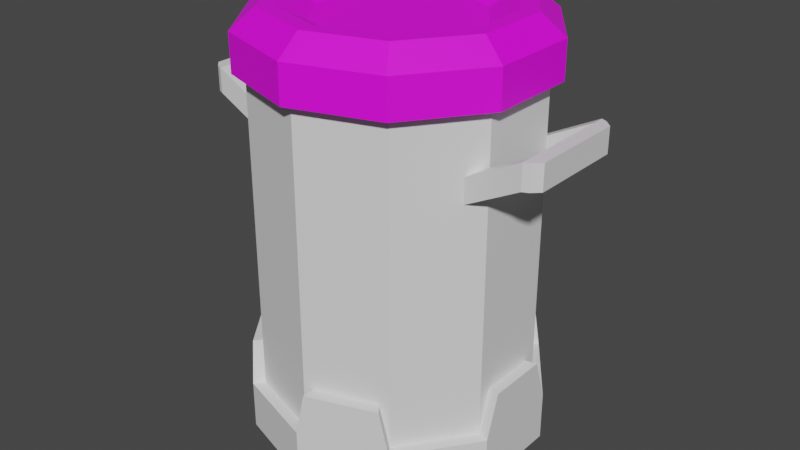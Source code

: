 # Source: 05_trashCan.blend  (saved by Blender 3.3.6; exported with 4.5.12 LTS)
import bpy
from mathutils import Matrix  # noqa: F401  (used for matrix-valued properties, if any)

bpy.ops.wm.read_factory_settings(use_empty=True)
scene = bpy.context.scene
scene.name = 'Scene'

# ---- collections
col_collection = bpy.data.collections.new('Collection'); scene.collection.children.link(col_collection)

# ---- images (referenced by path relative to the original .blend; pixels are not part of the script)
import os
ASSET_DIR = os.environ.get("B2B_ASSET_DIR", "")  # directory of the original .blend (textures are referenced by path, not embedded)
HERE = os.path.dirname(os.path.abspath(__file__))  # packed textures are extracted next to this script under _unpacked/

def load_image(name, relpath, width, height, colorspace="sRGB"):
    """Load a texture the original file referenced (path relative to the .blend, or extracted next to this script)."""
    p = next((c for c in (os.path.join(HERE, relpath), os.path.join(ASSET_DIR, relpath)) if relpath and os.path.exists(c)), "")
    if p:
        img = bpy.data.images.load(p, check_existing=True)
        img.name = name
    else:  # same state as the original file: an image datablock whose file is absent (Cycles renders it pink)
        img = bpy.data.images.new(name, width, height)
        img.source = "FILE"
        img.filepath = "//" + (relpath or name)
    img.colorspace_settings.name = colorspace
    return img
img_file109 = load_image('file109', 'PolygonScifi_Texture.psd', 1024, 1024, 'sRGB')

# ---- materials (node trees are filled in below, after node groups)
mat_lambert27 = bpy.data.materials.new('lambert27')
mat_lambert27.use_transparent_shadow = False
mat_lambert27.diffuse_color = (1.0, 1.0, 1.0, 1.0)
mat_lambert27.roughness = 0.5528
mat_part_a = bpy.data.materials.new('Part_A')
mat_part_a.use_transparent_shadow = False

# ---- material node trees
mat_lambert27.use_nodes = True; mat_lambert27.node_tree.nodes.clear()
_N = mat_lambert27.node_tree.nodes; _L = mat_lambert27.node_tree.links
n0 = _N.new('ShaderNodeBsdfPrincipled'); n0.name = 'Principled BSDF'; n0.location = (10, 300)
n0.distribution = 'GGX'
n0.subsurface_method = 'RANDOM_WALK_SKIN'
n0.inputs[2].default_value = 0.5528
n0.inputs[3].default_value = 1.45
n0.inputs[27].default_value = (0.0, 0.0, 0.0, 1.0)
n0.inputs[28].default_value = 1.0
n1 = _N.new('ShaderNodeOutputMaterial'); n1.name = 'Material Output'; n1.location = (300, 300)
n2 = _N.new('ShaderNodeNormalMap'); n2.name = '노멀 맵'; n2.location = (-300, -300)
n2.label = 'Normal/Map'
n3 = _N.new('ShaderNodeTexImage'); n3.name = '이미지 텍스처'; n3.location = (-300, 600)
n3.image = img_file109
_L.new(n0.outputs[0], n1.inputs[0])
_L.new(n2.outputs[0], n0.inputs[5])
_L.new(n3.outputs[0], n0.inputs[0])
n1.is_active_output = True
mat_part_a.use_nodes = True; mat_part_a.node_tree.nodes.clear()
_N = mat_part_a.node_tree.nodes; _L = mat_part_a.node_tree.links
n0 = _N.new('ShaderNodeBsdfPrincipled'); n0.name = 'Principled BSDF'; n0.location = (10, 300)
n0.distribution = 'GGX'
n0.subsurface_method = 'RANDOM_WALK_SKIN'
n0.inputs[3].default_value = 1.45
n0.inputs[27].default_value = (0.0, 0.0, 0.0, 1.0)
n0.inputs[28].default_value = 1.0
n1 = _N.new('ShaderNodeOutputMaterial'); n1.name = 'Material Output'; n1.location = (300, 300)
_L.new(n0.outputs[0], n1.inputs[0])
n1.is_active_output = True

# ---- world
world_world = bpy.data.worlds.new('World'); scene.world = world_world
world_world.use_nodes = True; world_world.node_tree.nodes.clear()
_N = world_world.node_tree.nodes; _L = world_world.node_tree.links
n0 = _N.new('ShaderNodeOutputWorld'); n0.name = 'World Output'; n0.location = (300, 300)
n1 = _N.new('ShaderNodeBackground'); n1.name = 'Background'; n1.location = (10, 300)
n1.inputs[0].default_value = (0.05088, 0.05088, 0.05088, 1.0)
_L.new(n1.outputs[0], n0.inputs[0])
n0.is_active_output = True
world_world.color = (0.05088, 0.05088, 0.05088)
world_world.use_sun_shadow = False
world_world.sun_shadow_jitter_overblur = 0.0

# ---- meshes
me_001 = bpy.data.meshes.new('메쉬.001')
me_001.from_pydata([(20.53, 90.26, 28.25), (33.21, 90.26, 10.79), (33.21, 90.26, -10.79), (20.53, 90.26, -28.25), (-0.0003815, 90.26, -34.92), (-20.53, 90.26, -28.25), (-33.21, 90.26, -10.79), (-33.21, 90.26, 10.79), (-20.53, 90.26, 28.25), (-0.0003815, 90.26, 34.92), (-0.0003815, 90.26, -0.0002861), (33.21, 99.08, 10.79), (20.53, 99.08, 28.25), (33.21, 99.08, -10.79), (20.53, 99.08, -28.25), (-0.0003815, 99.08, -34.92), (-20.53, 99.08, -28.25), (-33.21, 99.08, -10.79), (-33.21, 99.08, 10.79), (-20.53, 99.08, 28.25), (-0.0003815, 99.08, 34.92), (27.92, 103.7, 9.071), (17.25, 103.7, 23.75), (27.92, 103.7, -9.07), (17.25, 103.7, -23.75), (-0.0003815, 103.7, -29.35), (-17.25, 103.7, -23.75), (-27.92, 103.7, -9.07), (-27.92, 103.7, 9.071), (-17.25, 103.7, 23.75), (-0.0003815, 103.7, 29.35), (24.2, 103.7, 7.865), (14.96, 103.7, 20.59), (24.2, 103.7, -7.864), (14.96, 103.7, -20.59), (-0.0003815, 103.7, -25.45), (-14.96, 103.7, -20.59), (-24.21, 103.7, -7.864), (-24.21, 103.7, 7.865), (-14.96, 103.7, 20.59), (-0.0003815, 103.7, 25.45), (18.08, 100.3, 5.875), (-0.0003815, 100.3, -0.0001431), (11.17, 100.3, 15.38), (18.08, 100.3, -5.874), (11.17, 100.3, -15.38), (-0.0003815, 100.3, -19.01), (-11.17, 100.3, -15.38), (-18.08, 100.3, -5.874), (-18.08, 100.3, 5.875), (-11.17, 100.3, 15.38), (-0.0003815, 100.3, 19.01)], [], [(41, 42, 43), (44, 42, 41), (45, 42, 44), (46, 42, 45), (47, 42, 46), (48, 42, 47), (49, 42, 48), (50, 42, 49), (51, 42, 50), (43, 42, 51), (1, 0, 10), (2, 1, 10), (3, 2, 10), (4, 3, 10), (5, 4, 10), (6, 5, 10), (7, 6, 10), (8, 7, 10), (9, 8, 10), (0, 9, 10), (0, 1, 11, 12), (1, 2, 13, 11), (2, 3, 14, 13), (3, 4, 15, 14), (4, 5, 16, 15), (5, 6, 17, 16), (6, 7, 18, 17), (7, 8, 19, 18), (8, 9, 20, 19), (9, 0, 12, 20), (12, 11, 21, 22), (11, 13, 23, 21), (13, 14, 24, 23), (14, 15, 25, 24), (15, 16, 26, 25), (16, 17, 27, 26), (17, 18, 28, 27), (18, 19, 29, 28), (19, 20, 30, 29), (20, 12, 22, 30), (22, 21, 31, 32), (21, 23, 33, 31), (23, 24, 34, 33), (24, 25, 35, 34), (25, 26, 36, 35), (26, 27, 37, 36), (27, 28, 38, 37), (28, 29, 39, 38), (29, 30, 40, 39), (30, 22, 32, 40), (32, 31, 41, 43), (31, 33, 44, 41), (33, 34, 45, 44), (34, 35, 46, 45), (35, 36, 47, 46), (36, 37, 48, 47), (37, 38, 49, 48), (38, 39, 50, 49), (39, 40, 51, 50), (40, 32, 43, 51)])
me_001.polygons.foreach_set('use_smooth', [True] * 60)
_k = set([(0, 1), (0, 9), (0, 12), (1, 2), (1, 11), (2, 3), (2, 13), (3, 4), (3, 14), (4, 5), (4, 15), (5, 6), (5, 16), (6, 7), (6, 17), (7, 8), (7, 18), (8, 9), (8, 19), (9, 20), (11, 12), (11, 13), (11, 21), (12, 20), (12, 22), (13, 14), (13, 23), (14, 15), (14, 24), (15, 16), (15, 25), (16, 17), (16, 26), (17, 18), (17, 27), (18, 19), (18, 28), (19, 20), (19, 29), (20, 30), (21, 22), (21, 23), (22, 30), (23, 24), (24, 25), (25, 26), (26, 27), (27, 28), (28, 29), (29, 30), (31, 32), (31, 33), (31, 41), (32, 40), (32, 43), (33, 34), (33, 44), (34, 35), (34, 45), (35, 36), (35, 46), (36, 37), (36, 47), (37, 38), (37, 48), (38, 39), (38, 49), (39, 40), (39, 50), (40, 51), (41, 43), (41, 44), (43, 51), (44, 45), (45, 46), (46, 47), (47, 48), (48, 49), (49, 50), (50, 51)])
me_001.attributes.new('sharp_edge', 'BOOLEAN', 'EDGE').data.foreach_set('value', [ (min(e.vertices), max(e.vertices)) in _k for e in me_001.edges])
_uv = me_001.uv_layers.new(name='map1')
_uv.uv.foreach_set('vector', [0.2465, 0.2775, 0.2465, 0.2775, 0.2465, 0.2775, 0.2465, 0.2775, 0.2465, 0.2775, 0.2465, 0.2775, 0.2465, 0.2775, 0.2465, 0.2775, 0.2465, 0.2775, 0.2465, 0.2775, 0.2465, 0.2775, 0.2465, 0.2775, 0.2465, 0.2775, 0.2465, 0.2775, 0.2465, 0.2775, 0.2465, 0.2775, 0.2465, 0.2775, 0.2465, 0.2775, 0.2465, 0.2775, 0.2465, 0.2775, 0.2465, 0.2775, 0.2465, 0.2775, 0.2465, 0.2775, 0.2465, 0.2775, 0.2465, 0.2775, 0.2465, 0.2775, 0.2465, 0.2775, 0.2465, 0.2775, 0.2465, 0.2775, 0.2465, 0.2775, 0.2465, 0.2775, 0.2465, 0.2775, 0.2465, 0.2775, 0.2465, 0.2775, 0.2465, 0.2775, 0.2465, 0.2775, 0.2465, 0.2775, 0.2465, 0.2775, 0.2465, 0.2775, 0.2465, 0.2775, 0.2465, 0.2775, 0.2465, 0.2775, 0.2465, 0.2775, 0.2465, 0.2775, 0.2465, 0.2775, 0.2465, 0.2775, 0.2465, 0.2775, 0.2465, 0.2775, 0.2465, 0.2775, 0.2465, 0.2775, 0.2465, 0.2775, 0.2465, 0.2775, 0.2465, 0.2775, 0.2465, 0.2775, 0.2465, 0.2775, 0.2465, 0.2775, 0.2465, 0.2775, 0.2465, 0.2775, 0.2465, 0.2775, 0.2465, 0.2775, 0.2465, 0.2775, 0.2465, 0.2775, 0.2465, 0.2775, 0.2465, 0.2775, 0.2465, 0.2775, 0.2465, 0.2775, 0.2465, 0.2775, 0.2465, 0.2775, 0.2465, 0.2775, 0.2465, 0.2775, 0.2465, 0.2775, 0.2465, 0.2775, 0.2465, 0.2775, 0.2465, 0.2775, 0.2465, 0.2775, 0.2465, 0.2775, 0.2465, 0.2775, 0.2465, 0.2775, 0.2465, 0.2775, 0.2465, 0.2775, 0.2465, 0.2775, 0.2465, 0.2775, 0.2465, 0.2775, 0.2465, 0.2775, 0.2465, 0.2775, 0.2465, 0.2775, 0.2465, 0.2775, 0.2465, 0.2775, 0.2465, 0.2775, 0.2465, 0.2775, 0.2465, 0.2775, 0.2465, 0.2775, 0.2465, 0.2775, 0.2465, 0.2775, 0.2465, 0.2775, 0.2465, 0.2775, 0.2465, 0.2775, 0.2465, 0.2775, 0.2465, 0.2775, 0.2465, 0.2775, 0.2465, 0.2775, 0.2465, 0.2775, 0.2465, 0.2775, 0.2465, 0.2775, 0.2465, 0.2775, 0.2465, 0.2775, 0.2465, 0.2775, 0.2465, 0.2775, 0.2465, 0.2775, 0.2465, 0.2775, 0.2465, 0.2775, 0.2465, 0.2775, 0.2465, 0.2775, 0.2465, 0.2775, 0.2465, 0.2775, 0.2465, 0.2775, 0.2465, 0.2775, 0.2465, 0.2775, 0.2465, 0.2775, 0.2465, 0.2775, 0.2465, 0.2775, 0.2465, 0.2775, 0.2465, 0.2775, 0.2465, 0.2775, 0.2465, 0.2775, 0.2465, 0.2775, 0.2465, 0.2775, 0.2465, 0.2775, 0.2465, 0.2775, 0.2465, 0.2775, 0.2465, 0.2775, 0.2465, 0.2775, 0.2465, 0.2775, 0.2465, 0.2775, 0.2465, 0.2775, 0.2465, 0.2775, 0.2465, 0.2775, 0.2465, 0.2775, 0.2465, 0.2775, 0.2465, 0.2775, 0.2465, 0.2775, 0.2465, 0.2775, 0.2465, 0.2775, 0.2465, 0.2775, 0.2465, 0.2775, 0.2465, 0.2775, 0.2465, 0.2775, 0.2465, 0.2775, 0.2465, 0.2775, 0.2465, 0.2775, 0.2465, 0.2775, 0.2465, 0.2775, 0.2465, 0.2775, 0.2465, 0.2775, 0.2465, 0.2775, 0.2465, 0.2775, 0.2465, 0.2775, 0.2465, 0.2775, 0.2465, 0.2775, 0.2465, 0.2775, 0.2465, 0.2775, 0.2465, 0.2775, 0.2465, 0.2775, 0.2465, 0.2775, 0.2465, 0.2775, 0.2465, 0.2775, 0.2465, 0.2775, 0.2465, 0.2775, 0.2465, 0.2775, 0.2465, 0.2775, 0.2465, 0.2775, 0.2465, 0.2775, 0.2465, 0.2775, 0.2465, 0.2775, 0.2465, 0.2775, 0.2465, 0.2775, 0.2465, 0.2775, 0.2465, 0.2775, 0.2465, 0.2775, 0.2465, 0.2775, 0.2465, 0.2775, 0.2465, 0.2775, 0.2465, 0.2775, 0.2465, 0.2775, 0.2465, 0.2775, 0.2465, 0.2775, 0.2465, 0.2775, 0.2465, 0.2775, 0.2465, 0.2775, 0.2465, 0.2775, 0.2465, 0.2775, 0.2465, 0.2775, 0.2465, 0.2775, 0.2465, 0.2775, 0.2465, 0.2775, 0.2465, 0.2775, 0.2465, 0.2775, 0.2465, 0.2775, 0.2465, 0.2775, 0.2465, 0.2775, 0.2465, 0.2775, 0.2465, 0.2775, 0.2465, 0.2775, 0.2465, 0.2775, 0.2465, 0.2775, 0.2465, 0.2775, 0.2465, 0.2775, 0.2465, 0.2775, 0.2465, 0.2775, 0.2465, 0.2775, 0.2465, 0.2775, 0.2465, 0.2775, 0.2465, 0.2775, 0.2465, 0.2775, 0.2465, 0.2775, 0.2465, 0.2775, 0.2465, 0.2775, 0.2465, 0.2775, 0.2465, 0.2775, 0.2465, 0.2775])
me_001.materials.append(mat_lambert27)
me_001.update()
me_001.normals_split_custom_set([tuple(v) for v in zip(*[iter([0.0, 1.0, 5.746e-07, 0.0, 1.0, 1.149e-07, 0.0, 1.0, 5.746e-07, 0.0, 1.0, -5.746e-07, 0.0, 1.0, 1.149e-07, 0.0, 1.0, 5.746e-07, 0.0, 1.0, -5.746e-07, 0.0, 1.0, 1.149e-07, 0.0, 1.0, -5.746e-07, 0.0, 1.0, 0.0, 0.0, 1.0, 1.149e-07, 0.0, 1.0, -5.746e-07, 0.0, 1.0, 0.0, 0.0, 1.0, 1.149e-07, 0.0, 1.0, 0.0, 0.0, 1.0, 0.0, 0.0, 1.0, 1.149e-07, 0.0, 1.0, 0.0, 0.0, 1.0, 5.746e-07, 0.0, 1.0, 1.149e-07, 0.0, 1.0, 0.0, 0.0, 1.0, 5.746e-07, 0.0, 1.0, 1.149e-07, 0.0, 1.0, 5.746e-07, 0.0, 1.0, 0.0, 0.0, 1.0, 1.149e-07, 0.0, 1.0, 5.746e-07, 0.0, 1.0, 5.746e-07, 0.0, 1.0, 1.149e-07, 0.0, 1.0, 0.0, 0.0, -1.0, -1.703e-07, 0.0, -1.0, -1.703e-07, 0.0, -1.0, 6.811e-08, 0.0, -1.0, 3.405e-07, 0.0, -1.0, -1.703e-07, 0.0, -1.0, 6.811e-08, 0.0, -1.0, 3.405e-07, 0.0, -1.0, 3.405e-07, 0.0, -1.0, 6.811e-08, 0.0, -1.0, 0.0, 0.0, -1.0, 3.405e-07, 0.0, -1.0, 6.811e-08, 0.0, -1.0, 1.703e-07, 0.0, -1.0, 0.0, 0.0, -1.0, 6.811e-08, 0.0, -1.0, 1.703e-07, 0.0, -1.0, 1.703e-07, 0.0, -1.0, 6.811e-08, 0.0, -1.0, 0.0, 0.0, -1.0, 1.703e-07, 0.0, -1.0, 6.811e-08, 0.0, -1.0, 0.0, 0.0, -1.0, 0.0, 0.0, -1.0, 6.811e-08, 0.0, -1.0, 0.0, 0.0, -1.0, 0.0, 0.0, -1.0, 6.811e-08, 0.0, -1.0, -1.703e-07, 0.0, -1.0, 0.0, 0.0, -1.0, 6.811e-08, 0.809, 0.0, 0.5878, 0.809, 0.0, 0.5878, 0.809, 0.0, 0.5878, 0.809, 0.0, 0.5878, 1.0, 0.0, 0.0, 1.0, 0.0, 0.0, 1.0, 0.0, 0.0, 1.0, 0.0, 0.0, 0.809, 0.0, -0.5878, 0.809, 0.0, -0.5878, 0.809, 0.0, -0.5878, 0.809, 0.0, -0.5878, 0.309, 0.0, -0.9511, 0.309, 0.0, -0.9511, 0.309, 0.0, -0.9511, 0.309, 0.0, -0.9511, -0.309, 0.0, -0.9511, -0.309, 0.0, -0.9511, -0.309, 0.0, -0.9511, -0.309, 0.0, -0.9511, -0.809, 0.0, -0.5878, -0.809, 0.0, -0.5878, -0.809, 0.0, -0.5878, -0.809, 0.0, -0.5878, -1.0, 0.0, 0.0, -1.0, 0.0, 0.0, -1.0, 0.0, 0.0, -1.0, 0.0, 0.0, -0.809, 0.0, 0.5878, -0.809, 0.0, 0.5878, -0.809, 0.0, 0.5878, -0.809, 0.0, 0.5878, -0.309, 0.0, 0.9511, -0.309, 0.0, 0.9511, -0.309, 0.0, 0.9511, -0.309, 0.0, 0.9511, 0.309, 0.0, 0.9511, 0.309, 0.0, 0.9511, 0.309, 0.0, 0.9511, 0.309, 0.0, 0.9511, 0.5305, 0.7549, 0.3855, 0.5305, 0.7549, 0.3855, 0.5305, 0.7549, 0.3855, 0.5305, 0.7549, 0.3855, 0.6558, 0.7549, 0.0, 0.6558, 0.7549, 0.0, 0.6558, 0.7549, 0.0, 0.6558, 0.7549, 0.0, 0.5305, 0.755, -0.3854, 0.5305, 0.755, -0.3854, 0.5305, 0.755, -0.3854, 0.5305, 0.755, -0.3854, 0.2026, 0.7549, -0.6237, 0.2026, 0.7549, -0.6237, 0.2026, 0.7549, -0.6237, 0.2026, 0.7549, -0.6237, -0.2027, 0.7549, -0.6237, -0.2027, 0.7549, -0.6237, -0.2027, 0.7549, -0.6237, -0.2027, 0.7549, -0.6237, -0.5305, 0.755, -0.3854, -0.5305, 0.755, -0.3854, -0.5305, 0.755, -0.3854, -0.5305, 0.755, -0.3854, -0.6558, 0.7549, 0.0, -0.6558, 0.7549, 0.0, -0.6558, 0.7549, 0.0, -0.6558, 0.7549, 0.0, -0.5305, 0.7549, 0.3855, -0.5305, 0.7549, 0.3855, -0.5305, 0.7549, 0.3855, -0.5305, 0.7549, 0.3855, -0.2027, 0.7549, 0.6237, -0.2027, 0.7549, 0.6237, -0.2027, 0.7549, 0.6237, -0.2027, 0.7549, 0.6237, 0.2027, 0.7549, 0.6237, 0.2027, 0.7549, 0.6237, 0.2027, 0.7549, 0.6237, 0.2027, 0.7549, 0.6237, 0.0, 1.0, 4.856e-07, 0.0, 1.0, 4.856e-07, 0.0, 1.0, 4.856e-07, 0.0, 1.0, 4.856e-07, 0.0, 1.0, 4.856e-07, 0.0, 1.0, 0.0, 0.0, 1.0, 0.0, 0.0, 1.0, 4.856e-07, 0.0, 1.0, 0.0, 0.0, 1.0, 0.0, 0.0, 1.0, 0.0, 0.0, 1.0, 0.0, 0.0, 1.0, 0.0, 0.0, 1.0, 0.0, 0.0, 1.0, 0.0, 0.0, 1.0, 0.0, 0.0, 1.0, 0.0, 0.0, 1.0, -4.856e-07, 0.0, 1.0, -4.856e-07, 0.0, 1.0, 0.0, 0.0, 1.0, -4.856e-07, 0.0, 1.0, -4.856e-07, 0.0, 1.0, -4.856e-07, 0.0, 1.0, -4.856e-07, 0.0, 1.0, -4.856e-07, 0.0, 1.0, 0.0, 0.0, 1.0, 0.0, 0.0, 1.0, -4.856e-07, 0.0, 1.0, 0.0, 0.0, 1.0, 0.0, 0.0, 1.0, 0.0, 0.0, 1.0, 0.0, 0.0, 1.0, 0.0, 0.0, 1.0, 0.0, 0.0, 1.0, 0.0, 0.0, 1.0, 0.0, 0.0, 1.0, 0.0, 0.0, 1.0, 4.856e-07, 0.0, 1.0, 4.856e-07, 0.0, 1.0, 0.0, -0.3892, 0.8767, -0.2828, -0.3892, 0.8767, -0.2828, -0.3892, 0.8767, -0.2828, -0.3892, 0.8767, -0.2828, -0.4811, 0.8767, 0.0, -0.4811, 0.8767, 0.0, -0.4811, 0.8767, 0.0, -0.4811, 0.8767, 0.0, -0.3892, 0.8767, 0.2828, -0.3892, 0.8767, 0.2828, -0.3892, 0.8767, 0.2828, -0.3892, 0.8767, 0.2828, -0.1487, 0.8767, 0.4575, -0.1487, 0.8767, 0.4575, -0.1487, 0.8767, 0.4575, -0.1487, 0.8767, 0.4575, 0.1487, 0.8767, 0.4575, 0.1487, 0.8767, 0.4575, 0.1487, 0.8767, 0.4575, 0.1487, 0.8767, 0.4575, 0.3892, 0.8767, 0.2828, 0.3892, 0.8767, 0.2828, 0.3892, 0.8767, 0.2828, 0.3892, 0.8767, 0.2828, 0.4811, 0.8767, 6.971e-06, 0.4811, 0.8767, 6.971e-06, 0.4811, 0.8767, 6.971e-06, 0.4811, 0.8767, 6.971e-06, 0.3892, 0.8767, -0.2828, 0.3892, 0.8767, -0.2828, 0.3892, 0.8767, -0.2828, 0.3892, 0.8767, -0.2828, 0.1487, 0.8767, -0.4575, 0.1487, 0.8767, -0.4575, 0.1487, 0.8767, -0.4575, 0.1487, 0.8767, -0.4575, -0.1487, 0.8767, -0.4575, -0.1487, 0.8767, -0.4575, -0.1487, 0.8767, -0.4575, -0.1487, 0.8767, -0.4575])] * 3)])
me_x = bpy.data.meshes.new('메쉬')
me_x.from_pydata([(18.88, 15.03, 25.98), (30.55, 15.03, 9.925), (30.55, 15.03, -9.925), (18.88, 15.03, -25.99), (0.0, 15.03, -32.12), (-18.88, 15.03, -25.99), (-30.55, 15.03, -9.925), (-30.55, 15.03, 9.925), (-18.88, 15.03, 25.98), (0.0, 15.03, 32.12), (18.88, 90.26, 25.98), (30.55, 90.26, 9.925), (30.55, 90.26, -9.925), (18.88, 90.26, -25.99), (0.0, 90.26, -32.12), (-18.88, 90.26, -25.99), (-30.55, 90.26, -9.925), (-30.55, 90.26, 9.925), (-18.88, 90.26, 25.98), (0.0, 90.26, 32.12), (16.35, 90.26, 22.5), (26.45, 90.26, 8.595), (26.45, 90.26, -8.595), (16.35, 90.26, -22.5), (0.0, 90.26, -27.82), (-16.35, 90.26, -22.5), (-26.45, 90.26, -8.595), (-26.45, 90.26, 8.595), (-16.35, 90.26, 22.5), (0.0, 90.26, 27.81), (14.39, 25.49, 19.81), (23.29, 25.49, 7.566), (0.0, 25.49, 0.0), (23.29, 25.49, -7.568), (14.39, 25.49, -19.81), (0.0, 25.49, -24.49), (-14.39, 25.49, -19.81), (-23.29, 25.49, -7.568), (-23.29, 25.49, 7.566), (-14.39, 25.49, 19.81), (0.0, 25.49, 24.49), (21.77, 21.39, 22.01), (27.66, 21.39, 13.9), (27.66, 83.91, 13.9), (21.77, 83.91, 22.01), (30.55, 30.84, 5.012), (30.55, 30.84, -5.012), (30.55, 83.91, -5.012), (30.55, 83.91, 5.012), (27.66, 21.39, -13.9), (21.77, 21.39, -22.01), (21.77, 83.91, -22.01), (27.66, 83.91, -13.9), (14.21, 30.84, -27.5), (4.673, 30.84, -30.6), (4.673, 83.91, -30.6), (14.21, 83.91, -27.5), (-4.673, 21.39, -30.6), (-14.21, 21.39, -27.5), (-14.21, 83.91, -27.5), (-4.673, 83.91, -30.6), (-21.77, 30.84, -22.01), (-27.66, 30.84, -13.9), (-27.66, 83.91, -13.9), (-21.77, 83.91, -22.01), (-30.55, 21.39, -5.012), (-30.55, 21.39, 5.012), (-30.55, 83.91, 5.012), (-30.55, 83.91, -5.012), (-27.66, 30.84, 13.9), (-21.77, 30.84, 22.01), (-21.77, 83.91, 22.01), (-27.66, 83.91, 13.9), (-14.21, 21.39, 27.5), (-4.673, 21.39, 30.6), (-4.673, 83.91, 30.6), (-14.21, 83.91, 27.5), (4.673, 30.84, 30.6), (14.21, 30.84, 27.5), (14.21, 83.91, 27.5), (4.673, 83.91, 30.6), (20.58, 3.405, 28.33), (33.31, 3.405, 10.82), (33.31, 3.405, -10.82), (20.58, 3.405, -28.33), (0.0, 3.405, -35.02), (-20.58, 3.405, -28.33), (-33.31, 3.405, -10.82), (-33.31, 3.405, 10.82), (-20.58, 3.405, 28.33), (0.0, 3.405, 35.02), (20.58, 15.03, 28.33), (33.31, 15.03, 10.82), (33.31, 15.03, -10.82), (20.58, 15.03, -28.33), (0.0, 15.03, -35.02), (-20.58, 15.03, -28.33), (-33.31, 15.03, -10.82), (-33.31, 15.03, 10.82), (-20.58, 15.03, 28.33), (0.0, 15.03, 35.02), (18.45, 15.03, 25.39), (29.85, 15.03, 9.696), (29.85, 15.03, -9.699), (18.45, 15.03, -25.39), (0.0, 15.03, -31.38), (-18.45, 15.03, -25.39), (-29.85, 15.03, -9.699), (-29.85, 15.03, 9.696), (-18.45, 15.03, 25.39), (0.0, 15.03, 31.38), (33.31, 25.33, 7.413), (33.31, 25.33, -7.415), (29.85, 25.33, -6.645), (29.85, 25.33, 6.643), (18.53, 25.33, -28.66), (1.22, 25.33, -34.31), (1.22, 25.33, -30.67), (16.4, 25.33, -25.72), (-21.86, 25.33, -26.71), (-32.09, 25.33, -12.71), (-28.63, 25.33, -11.59), (-19.72, 25.33, -23.77), (-32.04, 25.33, 12.64), (-21.82, 25.33, 26.36), (-19.68, 25.33, 23.42), (-28.58, 25.33, 11.51), (1.982, 25.33, 34.41), (18.17, 25.33, 28.77), (16.03, 25.33, 25.83), (1.982, 25.33, 30.77), (18.59, 0.0, 25.59), (30.08, 0.0, 9.773), (0.0, 0.0, -0.0003815), (30.08, 0.0, -9.775), (18.59, 0.0, -25.59), (0.0, 0.0, -31.63), (-18.59, 0.0, -25.59), (-30.08, 0.0, -9.775), (-30.08, 0.0, 9.773), (-18.59, 0.0, 25.59), (0.0, 0.0, 31.63), (-43.74, 77.4, -11.6), (-43.74, 77.4, 11.46), (-43.74, 83.35, -11.6), (-43.74, 83.35, 11.46), (-40.5, 83.35, -10.99), (-40.5, 83.35, 10.84), (-40.5, 77.4, -10.99), (-40.5, 77.4, 10.84), (-40.5, 77.4, 13.82), (-41.89, 77.4, 13.22), (-40.5, 83.35, 13.82), (-41.89, 83.35, 13.22), (-40.5, 77.4, -13.97), (-41.89, 77.4, -13.36), (-41.89, 83.35, -13.36), (-40.5, 83.35, -13.97), (-26.31, 75.99, 10.84), (-26.31, 70.05, 10.84), (-26.31, 75.99, 13.82), (-26.31, 70.05, 13.82), (-26.31, 75.99, -10.99), (-26.31, 70.05, -10.99), (-26.31, 70.05, -13.97), (-26.31, 75.99, -13.97), (43.74, 77.4, 11.6), (43.74, 77.4, -11.46), (43.74, 83.35, 11.6), (43.74, 83.35, -11.46), (40.5, 83.35, 10.99), (40.5, 83.35, -10.84), (40.5, 77.4, 10.99), (40.5, 77.4, -10.84), (40.5, 77.4, -13.82), (41.89, 77.4, -13.22), (40.5, 83.35, -13.82), (41.89, 83.35, -13.22), (40.5, 77.4, 13.97), (41.89, 77.4, 13.36), (41.89, 83.35, 13.36), (40.5, 83.35, 13.97), (26.31, 75.99, -10.84), (26.31, 70.05, -10.84), (26.31, 75.99, -13.82), (26.31, 70.05, -13.82), (26.31, 75.99, 10.99), (26.31, 70.05, 10.99), (26.31, 70.05, 13.97), (26.31, 75.99, 13.97)], [], [(41, 42, 43, 44), (45, 46, 47, 48), (49, 50, 51, 52), (53, 54, 55, 56), (57, 58, 59, 60), (61, 62, 63, 64), (65, 66, 67, 68), (69, 70, 71, 72), (73, 74, 75, 76), (77, 78, 79, 80), (30, 31, 32), (31, 33, 32), (33, 34, 32), (34, 35, 32), (35, 36, 32), (36, 37, 32), (37, 38, 32), (38, 39, 32), (39, 40, 32), (40, 30, 32), (10, 11, 21, 20), (11, 12, 22, 21), (12, 13, 23, 22), (13, 14, 24, 23), (14, 15, 25, 24), (15, 16, 26, 25), (16, 17, 27, 26), (17, 18, 28, 27), (18, 19, 29, 28), (19, 10, 20, 29), (20, 21, 31, 30), (21, 22, 33, 31), (22, 23, 34, 33), (23, 24, 35, 34), (24, 25, 36, 35), (25, 26, 37, 36), (26, 27, 38, 37), (27, 28, 39, 38), (28, 29, 40, 39), (29, 20, 30, 40), (0, 1, 42, 41), (1, 11, 43, 42), (11, 10, 44, 43), (10, 0, 41, 44), (1, 2, 46, 45), (2, 12, 47, 46), (12, 11, 48, 47), (11, 1, 45, 48), (2, 3, 50, 49), (3, 13, 51, 50), (13, 12, 52, 51), (12, 2, 49, 52), (3, 4, 54, 53), (4, 14, 55, 54), (14, 13, 56, 55), (13, 3, 53, 56), (4, 5, 58, 57), (5, 15, 59, 58), (15, 14, 60, 59), (14, 4, 57, 60), (5, 6, 62, 61), (6, 16, 63, 62), (16, 15, 64, 63), (15, 5, 61, 64), (6, 7, 66, 65), (7, 17, 67, 66), (17, 16, 68, 67), (16, 6, 65, 68), (7, 8, 70, 69), (8, 18, 71, 70), (18, 17, 72, 71), (17, 7, 69, 72), (8, 9, 74, 73), (9, 19, 75, 74), (19, 18, 76, 75), (18, 8, 73, 76), (9, 0, 78, 77), (0, 10, 79, 78), (10, 19, 80, 79), (19, 9, 77, 80), (81, 82, 92, 91), (82, 83, 93, 92), (83, 84, 94, 93), (84, 85, 95, 94), (85, 86, 96, 95), (86, 87, 97, 96), (87, 88, 98, 97), (88, 89, 99, 98), (89, 90, 100, 99), (90, 81, 91, 100), (132, 131, 133), (134, 132, 133), (135, 134, 133), (136, 135, 133), (137, 136, 133), (138, 137, 133), (139, 138, 133), (140, 139, 133), (141, 140, 133), (131, 141, 133), (91, 92, 102, 101), (111, 112, 113, 114), (93, 94, 104, 103), (115, 116, 117, 118), (95, 96, 106, 105), (119, 120, 121, 122), (97, 98, 108, 107), (123, 124, 125, 126), (99, 100, 110, 109), (127, 128, 129, 130), (92, 93, 112, 111), (93, 103, 113, 112), (102, 92, 111, 114), (94, 95, 116, 115), (95, 105, 117, 116), (104, 94, 115, 118), (96, 97, 120, 119), (97, 107, 121, 120), (106, 96, 119, 122), (98, 99, 124, 123), (99, 109, 125, 124), (108, 98, 123, 126), (100, 91, 128, 127), (91, 101, 129, 128), (110, 100, 127, 130), (82, 81, 131, 132), (83, 82, 132, 134), (84, 83, 134, 135), (85, 84, 135, 136), (86, 85, 136, 137), (87, 86, 137, 138), (88, 87, 138, 139), (89, 88, 139, 140), (90, 89, 140, 141), (81, 90, 141, 131), (142, 143, 145, 144), (144, 145, 147, 146), (146, 147, 149, 148), (148, 149, 143, 142), (151, 150, 152, 153), (154, 155, 156, 157), (143, 149, 150, 151), (147, 145, 153, 152), (145, 143, 151, 153), (148, 142, 155, 154), (142, 144, 156, 155), (144, 146, 157, 156), (149, 147, 158, 159), (147, 152, 160, 158), (152, 150, 161, 160), (150, 149, 159, 161), (146, 148, 163, 162), (148, 154, 164, 163), (154, 157, 165, 164), (157, 146, 162, 165), (166, 167, 169, 168), (168, 169, 171, 170), (170, 171, 173, 172), (172, 173, 167, 166), (175, 174, 176, 177), (178, 179, 180, 181), (167, 173, 174, 175), (171, 169, 177, 176), (169, 167, 175, 177), (172, 166, 179, 178), (166, 168, 180, 179), (168, 170, 181, 180), (173, 171, 182, 183), (171, 176, 184, 182), (176, 174, 185, 184), (174, 173, 183, 185), (170, 172, 187, 186), (172, 178, 188, 187), (178, 181, 189, 188), (181, 170, 186, 189)])
me_x.polygons.foreach_set('use_smooth', [True] * 175)
_k = set([(0, 10), (0, 78), (1, 11), (1, 42), (2, 12), (2, 46), (3, 13), (3, 50), (4, 14), (4, 54), (5, 15), (5, 58), (6, 16), (6, 62), (7, 17), (7, 66), (8, 18), (8, 70), (9, 19), (9, 74), (10, 11), (10, 19), (11, 12), (12, 13), (13, 14), (14, 15), (15, 16), (16, 17), (17, 18), (18, 19), (20, 21), (20, 29), (20, 30), (21, 22), (21, 31), (22, 23), (22, 33), (23, 24), (23, 34), (24, 25), (24, 35), (25, 26), (25, 36), (26, 27), (26, 37), (27, 28), (27, 38), (28, 29), (28, 39), (29, 40), (30, 31), (30, 40), (31, 33), (33, 34), (34, 35), (35, 36), (36, 37), (37, 38), (38, 39), (39, 40), (81, 82), (81, 90), (81, 91), (81, 131), (82, 83), (82, 92), (82, 132), (83, 84), (83, 93), (83, 134), (84, 85), (84, 94), (84, 135), (85, 86), (85, 95), (85, 136), (86, 87), (86, 96), (86, 137), (87, 88), (87, 97), (87, 138), (88, 89), (88, 98), (88, 139), (89, 90), (89, 99), (89, 140), (90, 100), (90, 141), (91, 92), (91, 101), (91, 128), (92, 102), (92, 111), (93, 94), (93, 103), (93, 112), (94, 104), (94, 115), (95, 96), (95, 105), (95, 116), (96, 106), (96, 119), (97, 98), (97, 107), (97, 120), (98, 108), (98, 123), (99, 100), (99, 109), (99, 124), (100, 110), (100, 127), (111, 112), (111, 114), (112, 113), (115, 116), (115, 118), (116, 117), (119, 120), (119, 122), (120, 121), (123, 124), (123, 126), (124, 125), (127, 128), (127, 130), (128, 129), (131, 132), (131, 141), (132, 134), (134, 135), (135, 136), (136, 137), (137, 138), (138, 139), (139, 140), (140, 141), (142, 143), (142, 144), (142, 155), (143, 145), (143, 151), (144, 145), (144, 156), (145, 153), (146, 147), (146, 148), (146, 157), (146, 162), (147, 149), (147, 152), (147, 158), (148, 149), (148, 154), (148, 163), (149, 150), (149, 159), (150, 151), (150, 152), (150, 161), (151, 153), (152, 153), (152, 160), (154, 155), (154, 157), (154, 164), (155, 156), (156, 157), (157, 165), (166, 167), (166, 168), (166, 179), (167, 169), (167, 175), (168, 169), (168, 180), (169, 177), (170, 171), (170, 172), (170, 181), (170, 186), (171, 173), (171, 176), (171, 182), (172, 173), (172, 178), (172, 187), (173, 174), (173, 183), (174, 175), (174, 176), (174, 185), (175, 177), (176, 177), (176, 184), (178, 179), (178, 181), (178, 188), (179, 180), (180, 181), (181, 189)])
me_x.attributes.new('sharp_edge', 'BOOLEAN', 'EDGE').data.foreach_set('value', [ (min(e.vertices), max(e.vertices)) in _k for e in me_x.edges])
_uv = me_x.uv_layers.new(name='map1')
_uv.uv.foreach_set('vector', [0.04977, 0.204, 0.04977, 0.204, 0.04977, 0.204, 0.04977, 0.204, 0.04977, 0.204, 0.04977, 0.204, 0.04977, 0.204, 0.04977, 0.204, 0.04977, 0.204, 0.04977, 0.204, 0.04977, 0.204, 0.04977, 0.204, 0.04977, 0.204, 0.04977, 0.204, 0.04977, 0.204, 0.04977, 0.204, 0.04977, 0.204, 0.04977, 0.204, 0.04977, 0.204, 0.04977, 0.204, 0.04977, 0.204, 0.04977, 0.204, 0.04977, 0.204, 0.04977, 0.204, 0.04977, 0.204, 0.04977, 0.204, 0.04977, 0.204, 0.04977, 0.204, 0.04977, 0.204, 0.04977, 0.204, 0.04977, 0.204, 0.04977, 0.204, 0.04977, 0.204, 0.04977, 0.204, 0.04977, 0.204, 0.04977, 0.204, 0.04977, 0.204, 0.04977, 0.204, 0.04977, 0.204, 0.04977, 0.204, 0.2349, 0.2263, 0.2349, 0.2263, 0.2349, 0.2263, 0.2349, 0.2263, 0.2349, 0.2263, 0.2349, 0.2263, 0.2349, 0.2263, 0.2349, 0.2263, 0.2349, 0.2263, 0.2349, 0.2263, 0.2349, 0.2263, 0.2349, 0.2263, 0.2349, 0.2263, 0.2349, 0.2263, 0.2349, 0.2263, 0.2349, 0.2263, 0.2349, 0.2263, 0.2349, 0.2263, 0.2349, 0.2263, 0.2349, 0.2263, 0.2349, 0.2263, 0.2349, 0.2263, 0.2349, 0.2263, 0.2349, 0.2263, 0.2349, 0.2263, 0.2349, 0.2263, 0.2349, 0.2263, 0.2349, 0.2263, 0.2349, 0.2263, 0.2349, 0.2263, 0.04978, 0.2119, 0.04978, 0.2119, 0.04978, 0.2119, 0.04978, 0.2119, 0.04978, 0.2119, 0.04978, 0.2119, 0.04978, 0.2119, 0.04978, 0.2119, 0.04978, 0.2119, 0.04978, 0.2119, 0.04978, 0.2119, 0.04978, 0.2119, 0.04978, 0.2119, 0.04978, 0.2119, 0.04978, 0.2119, 0.04978, 0.2119, 0.04978, 0.2119, 0.04978, 0.2119, 0.04978, 0.2119, 0.04978, 0.2119, 0.04978, 0.2119, 0.04978, 0.2119, 0.04978, 0.2119, 0.04978, 0.2119, 0.04978, 0.2119, 0.04978, 0.2119, 0.04978, 0.2119, 0.04978, 0.2119, 0.04978, 0.2119, 0.04978, 0.2119, 0.04978, 0.2119, 0.04978, 0.2119, 0.04978, 0.2119, 0.04978, 0.2119, 0.04978, 0.2119, 0.04978, 0.2119, 0.04978, 0.2119, 0.04978, 0.2119, 0.04978, 0.2119, 0.04978, 0.2119, 0.2349, 0.2263, 0.2349, 0.2263, 0.2349, 0.2263, 0.2349, 0.2263, 0.2349, 0.2263, 0.2349, 0.2263, 0.2349, 0.2263, 0.2349, 0.2263, 0.2349, 0.2263, 0.2349, 0.2263, 0.2349, 0.2263, 0.2349, 0.2263, 0.2349, 0.2263, 0.2349, 0.2263, 0.2349, 0.2263, 0.2349, 0.2263, 0.2349, 0.2263, 0.2349, 0.2263, 0.2349, 0.2263, 0.2349, 0.2263, 0.2349, 0.2263, 0.2349, 0.2263, 0.2349, 0.2263, 0.2349, 0.2263, 0.2349, 0.2263, 0.2349, 0.2263, 0.2349, 0.2263, 0.2349, 0.2263, 0.2349, 0.2263, 0.2349, 0.2263, 0.2349, 0.2263, 0.2349, 0.2263, 0.2349, 0.2263, 0.2349, 0.2263, 0.2349, 0.2263, 0.2349, 0.2263, 0.2349, 0.2263, 0.2349, 0.2263, 0.2349, 0.2263, 0.2349, 0.2263, 0.04978, 0.2119, 0.04978, 0.2119, 0.04978, 0.2119, 0.04978, 0.2119, 0.04978, 0.2119, 0.04978, 0.2119, 0.04978, 0.2119, 0.04978, 0.2119, 0.04978, 0.2119, 0.04978, 0.2119, 0.04978, 0.2119, 0.04978, 0.2119, 0.04978, 0.2119, 0.04978, 0.2119, 0.04978, 0.2119, 0.04978, 0.2119, 0.04978, 0.2119, 0.04978, 0.2119, 0.04978, 0.2119, 0.04978, 0.2119, 0.04978, 0.2119, 0.04978, 0.2119, 0.04978, 0.2119, 0.04978, 0.2119, 0.04978, 0.2119, 0.04978, 0.2119, 0.04978, 0.2119, 0.04978, 0.2119, 0.04978, 0.2119, 0.04978, 0.2119, 0.04978, 0.2119, 0.04978, 0.2119, 0.04978, 0.2119, 0.04978, 0.2119, 0.04978, 0.2119, 0.04978, 0.2119, 0.04978, 0.2119, 0.04978, 0.2119, 0.04978, 0.2119, 0.04978, 0.2119, 0.04978, 0.2119, 0.04978, 0.2119, 0.04978, 0.2119, 0.04978, 0.2119, 0.04978, 0.2119, 0.04978, 0.2119, 0.04978, 0.2119, 0.04978, 0.2119, 0.04978, 0.2119, 0.04978, 0.2119, 0.04978, 0.2119, 0.04978, 0.2119, 0.04978, 0.2119, 0.04978, 0.2119, 0.04978, 0.2119, 0.04978, 0.2119, 0.04978, 0.2119, 0.04978, 0.2119, 0.04978, 0.2119, 0.04978, 0.2119, 0.04978, 0.2119, 0.04978, 0.2119, 0.04978, 0.2119, 0.04978, 0.2119, 0.04978, 0.2119, 0.04978, 0.2119, 0.04978, 0.2119, 0.04978, 0.2119, 0.04978, 0.2119, 0.04978, 0.2119, 0.04978, 0.2119, 0.04978, 0.2119, 0.04978, 0.2119, 0.04978, 0.2119, 0.04978, 0.2119, 0.04978, 0.2119, 0.04978, 0.2119, 0.04978, 0.2119, 0.04978, 0.2119, 0.04978, 0.2119, 0.04978, 0.2119, 0.04978, 0.2119, 0.04978, 0.2119, 0.04978, 0.2119, 0.04978, 0.2119, 0.04978, 0.2119, 0.04978, 0.2119, 0.04978, 0.2119, 0.04978, 0.2119, 0.04978, 0.2119, 0.04978, 0.2119, 0.04978, 0.2119, 0.04978, 0.2119, 0.04978, 0.2119, 0.04978, 0.2119, 0.04978, 0.2119, 0.04978, 0.2119, 0.04978, 0.2119, 0.04978, 0.2119, 0.04978, 0.2119, 0.04978, 0.2119, 0.04978, 0.2119, 0.04978, 0.2119, 0.04978, 0.2119, 0.04978, 0.2119, 0.04978, 0.2119, 0.04978, 0.2119, 0.04978, 0.2119, 0.04978, 0.2119, 0.04978, 0.2119, 0.04978, 0.2119, 0.04978, 0.2119, 0.04978, 0.2119, 0.04978, 0.2119, 0.04978, 0.2119, 0.04978, 0.2119, 0.04978, 0.2119, 0.04978, 0.2119, 0.04978, 0.2119, 0.04978, 0.2119, 0.04978, 0.2119, 0.04978, 0.2119, 0.04978, 0.2119, 0.04978, 0.2119, 0.04978, 0.2119, 0.04978, 0.2119, 0.04978, 0.2119, 0.04978, 0.2119, 0.04978, 0.2119, 0.04978, 0.2119, 0.04978, 0.2119, 0.04978, 0.2119, 0.04978, 0.2119, 0.04978, 0.2119, 0.04978, 0.2119, 0.04978, 0.2119, 0.04978, 0.2119, 0.04978, 0.2119, 0.04978, 0.2119, 0.04978, 0.2119, 0.04978, 0.2119, 0.04978, 0.2119, 0.04978, 0.2119, 0.04978, 0.2119, 0.04978, 0.2119, 0.04978, 0.2119, 0.04978, 0.2119, 0.04978, 0.2119, 0.04978, 0.2119, 0.04978, 0.2119, 0.04978, 0.2119, 0.04978, 0.2119, 0.04978, 0.2119, 0.04978, 0.2119, 0.04978, 0.2119, 0.04978, 0.2119, 0.04978, 0.2119, 0.04978, 0.2119, 0.04978, 0.2119, 0.04978, 0.2119, 0.2342, 0.2515, 0.2342, 0.2515, 0.2342, 0.2515, 0.2342, 0.2515, 0.2342, 0.2515, 0.2342, 0.2515, 0.2342, 0.2515, 0.2342, 0.2515, 0.2342, 0.2515, 0.2342, 0.2515, 0.2342, 0.2515, 0.2342, 0.2515, 0.2342, 0.2515, 0.2342, 0.2515, 0.2342, 0.2515, 0.2342, 0.2515, 0.2342, 0.2515, 0.2342, 0.2515, 0.2342, 0.2515, 0.2342, 0.2515, 0.2342, 0.2515, 0.2342, 0.2515, 0.2342, 0.2515, 0.2342, 0.2515, 0.2342, 0.2515, 0.2342, 0.2515, 0.2342, 0.2515, 0.2342, 0.2515, 0.2342, 0.2515, 0.2342, 0.2515, 0.2342, 0.2515, 0.2342, 0.2515, 0.2342, 0.2515, 0.2342, 0.2515, 0.2342, 0.2515, 0.2342, 0.2515, 0.2342, 0.2515, 0.2342, 0.2515, 0.2342, 0.2515, 0.2342, 0.2515, 0.2342, 0.2515, 0.2342, 0.2515, 0.2342, 0.2515, 0.2342, 0.2515, 0.2342, 0.2515, 0.2342, 0.2515, 0.2342, 0.2515, 0.2342, 0.2515, 0.2342, 0.2515, 0.2342, 0.2515, 0.2342, 0.2515, 0.2342, 0.2515, 0.2342, 0.2515, 0.2342, 0.2515, 0.2342, 0.2515, 0.2342, 0.2515, 0.2342, 0.2515, 0.2342, 0.2515, 0.2342, 0.2515, 0.2342, 0.2515, 0.2342, 0.2515, 0.2342, 0.2515, 0.2342, 0.2515, 0.2342, 0.2515, 0.2342, 0.2515, 0.2342, 0.2515, 0.2342, 0.2515, 0.2342, 0.2515, 0.2342, 0.2515, 0.2342, 0.2515, 0.2342, 0.2515, 0.2342, 0.2515, 0.2342, 0.2515, 0.2342, 0.2515, 0.2342, 0.2515, 0.2342, 0.2515, 0.2342, 0.2515, 0.2342, 0.2515, 0.2342, 0.2515, 0.2342, 0.2515, 0.2342, 0.2515, 0.2342, 0.2515, 0.2342, 0.2515, 0.2342, 0.2515, 0.2342, 0.2515, 0.2342, 0.2515, 0.2342, 0.2515, 0.2342, 0.2515, 0.2342, 0.2515, 0.2342, 0.2515, 0.2342, 0.2515, 0.2342, 0.2515, 0.2342, 0.2515, 0.2342, 0.2515, 0.2342, 0.2515, 0.2342, 0.2515, 0.2342, 0.2515, 0.2342, 0.2515, 0.2342, 0.2515, 0.2342, 0.2515, 0.2342, 0.2515, 0.2342, 0.2515, 0.2342, 0.2515, 0.2342, 0.2515, 0.2342, 0.2515, 0.2342, 0.2515, 0.2342, 0.2515, 0.2342, 0.2515, 0.2342, 0.2515, 0.2342, 0.2515, 0.2342, 0.2515, 0.2342, 0.2515, 0.2342, 0.2515, 0.2342, 0.2515, 0.2342, 0.2515, 0.2342, 0.2515, 0.2342, 0.2515, 0.2342, 0.2515, 0.2342, 0.2515, 0.2342, 0.2515, 0.2342, 0.2515, 0.2342, 0.2515, 0.2342, 0.2515, 0.2342, 0.2515, 0.2342, 0.2515, 0.2342, 0.2515, 0.2342, 0.2515, 0.2342, 0.2515, 0.2342, 0.2515, 0.2342, 0.2515, 0.2342, 0.2515, 0.2342, 0.2515, 0.2342, 0.2515, 0.2342, 0.2515, 0.2342, 0.2515, 0.2342, 0.2515, 0.2342, 0.2515, 0.2342, 0.2515, 0.2342, 0.2515, 0.2342, 0.2515, 0.2342, 0.2515, 0.2342, 0.2515, 0.2342, 0.2515, 0.2342, 0.2515, 0.2342, 0.2515, 0.2342, 0.2515, 0.2342, 0.2515, 0.2342, 0.2515, 0.2342, 0.2515, 0.2342, 0.2515, 0.2342, 0.2515, 0.2342, 0.2515, 0.2342, 0.2515, 0.2342, 0.2515, 0.2342, 0.2515, 0.2342, 0.2515, 0.2342, 0.2515, 0.2342, 0.2515, 0.2342, 0.2515, 0.2342, 0.2515, 0.2342, 0.2515, 0.2342, 0.2515, 0.2342, 0.2515, 0.2342, 0.2515, 0.2342, 0.2515, 0.2342, 0.2515, 0.2342, 0.2515, 0.2342, 0.2515, 0.2342, 0.2515, 0.2342, 0.2515, 0.2342, 0.2515, 0.2342, 0.2515, 0.2342, 0.2515, 0.2342, 0.2515, 0.2342, 0.2515, 0.2342, 0.2515, 0.2342, 0.2515, 0.2342, 0.2515, 0.2342, 0.2515, 0.2342, 0.2515, 0.2342, 0.2515, 0.2342, 0.2515, 0.2342, 0.2515, 0.2342, 0.2515, 0.2342, 0.2515, 0.2342, 0.2515, 0.2342, 0.2515, 0.2342, 0.2515, 0.2342, 0.2515, 0.2342, 0.2515, 0.2342, 0.2515, 0.2342, 0.2515, 0.2342, 0.2515, 0.2342, 0.2515, 0.2342, 0.2515, 0.2342, 0.2515, 0.2342, 0.2515, 0.2342, 0.2515, 0.2342, 0.2515, 0.2342, 0.2515, 0.2342, 0.2515, 0.2342, 0.2515, 0.2342, 0.2515, 0.2342, 0.2515, 0.2342, 0.2515, 0.2342, 0.2515, 0.2342, 0.2515, 0.2342, 0.2515, 0.2342, 0.2515, 0.2342, 0.2515, 0.2357, 0.3056, 0.2357, 0.3056, 0.2357, 0.3056, 0.2357, 0.3056, 0.2357, 0.3056, 0.2357, 0.3056, 0.2357, 0.3056, 0.2357, 0.3056, 0.2357, 0.3056, 0.2357, 0.3056, 0.2357, 0.3056, 0.2357, 0.3056, 0.2357, 0.3056, 0.2357, 0.3056, 0.2357, 0.3056, 0.2357, 0.3056, 0.2357, 0.3056, 0.2357, 0.3056, 0.2357, 0.3056, 0.2357, 0.3056, 0.2357, 0.3056, 0.2357, 0.3056, 0.2357, 0.3056, 0.2357, 0.3056, 0.2357, 0.3056, 0.2357, 0.3056, 0.2357, 0.3056, 0.2357, 0.3056, 0.2357, 0.3056, 0.2357, 0.3056, 0.2357, 0.3056, 0.2357, 0.3056, 0.2357, 0.3056, 0.2357, 0.3056, 0.2357, 0.3056, 0.2357, 0.3056, 0.2357, 0.3056, 0.2357, 0.3056, 0.2357, 0.3056, 0.2357, 0.3056, 0.2357, 0.3056, 0.2357, 0.3056, 0.2357, 0.3056, 0.2357, 0.3056, 0.2357, 0.3056, 0.2357, 0.3056, 0.2357, 0.3056, 0.2357, 0.3056, 0.2357, 0.3056, 0.2357, 0.3056, 0.2357, 0.3056, 0.2357, 0.3056, 0.2357, 0.3056, 0.2357, 0.3056, 0.2357, 0.3056, 0.2357, 0.3056, 0.2357, 0.3056, 0.2357, 0.3056, 0.2357, 0.3056, 0.2357, 0.3056, 0.2357, 0.3056, 0.2357, 0.3056, 0.2357, 0.3056, 0.2357, 0.3056, 0.2357, 0.3056, 0.2357, 0.3056, 0.2357, 0.3056, 0.2357, 0.3056, 0.2357, 0.3056, 0.2357, 0.3056, 0.2357, 0.3056, 0.2357, 0.3056, 0.2357, 0.3056, 0.2357, 0.3056, 0.2357, 0.3056, 0.2357, 0.3056, 0.2357, 0.3056, 0.2357, 0.3056, 0.2357, 0.3056, 0.2357, 0.3056, 0.2357, 0.3056, 0.2357, 0.3056, 0.2357, 0.3056, 0.2357, 0.3056, 0.2357, 0.3056, 0.2357, 0.3056, 0.2357, 0.3056, 0.2357, 0.3056, 0.2357, 0.3056, 0.2357, 0.3056, 0.2357, 0.3056, 0.2357, 0.3056, 0.2357, 0.3056, 0.2357, 0.3056, 0.2357, 0.3056, 0.2357, 0.3056, 0.2357, 0.3056, 0.2357, 0.3056, 0.2357, 0.3056, 0.2357, 0.3056, 0.2357, 0.3056, 0.2357, 0.3056, 0.2357, 0.3056, 0.2357, 0.3056, 0.2357, 0.3056, 0.2357, 0.3056, 0.2357, 0.3056, 0.2357, 0.3056, 0.2357, 0.3056, 0.2357, 0.3056, 0.2357, 0.3056, 0.2357, 0.3056, 0.2357, 0.3056, 0.2357, 0.3056, 0.2357, 0.3056, 0.2357, 0.3056, 0.2357, 0.3056, 0.2357, 0.3056, 0.2357, 0.3056, 0.2357, 0.3056, 0.2357, 0.3056, 0.2357, 0.3056, 0.2357, 0.3056, 0.2357, 0.3056, 0.2357, 0.3056, 0.2357, 0.3056, 0.2357, 0.3056, 0.2357, 0.3056, 0.2357, 0.3056, 0.2357, 0.3056, 0.2357, 0.3056, 0.2357, 0.3056, 0.2357, 0.3056, 0.2357, 0.3056, 0.2357, 0.3056, 0.2357, 0.3056, 0.2357, 0.3056, 0.2357, 0.3056, 0.2357, 0.3056, 0.2357, 0.3056, 0.2357, 0.3056, 0.2357, 0.3056, 0.2357, 0.3056, 0.2357, 0.3056, 0.2357, 0.3056, 0.2357, 0.3056, 0.2357, 0.3056, 0.2357, 0.3056, 0.2357, 0.3056, 0.2357, 0.3056, 0.2357, 0.3056, 0.2357, 0.3056, 0.2357, 0.3056, 0.2357, 0.3056, 0.2357, 0.3056, 0.2357, 0.3056, 0.2357, 0.3056, 0.2357, 0.3056, 0.2357, 0.3056, 0.2357, 0.3056])
me_x.materials.append(mat_part_a)
me_x.update()
me_x.normals_split_custom_set([tuple(v) for v in zip(*[iter([0.809, 1.254e-05, 0.5878, 0.809, 1.254e-05, 0.5878, 0.809, -1.254e-05, 0.5878, 0.809, -1.254e-05, 0.5878, 1.0, 0.0, 1.712e-05, 1.0, 0.0, 1.712e-05, 1.0, -1.14e-07, 1.857e-05, 1.0, -1.14e-07, 1.857e-05, 0.809, 8.547e-06, -0.5878, 0.809, 8.547e-06, -0.5878, 0.809, -8.604e-06, -0.5878, 0.809, -8.604e-06, -0.5878, 0.309, -3.402e-06, -0.9511, 0.309, -3.402e-06, -0.9511, 0.309, 1.006e-05, -0.9511, 0.309, 1.006e-05, -0.9511, -0.309, -1.015e-05, -0.9511, -0.309, -1.015e-05, -0.9511, -0.309, 1.016e-05, -0.9511, -0.309, 1.016e-05, -0.9511, -0.809, -1.386e-06, -0.5878, -0.809, -1.386e-06, -0.5878, -0.809, 4.046e-06, -0.5878, -0.809, 4.046e-06, -0.5878, -1.0, 1.14e-07, -1.857e-07, -1.0, 1.14e-07, -1.857e-07, -1.0, -1.14e-07, -1.857e-07, -1.0, -1.14e-07, -1.857e-07, -0.809, 4.215e-06, 0.5878, -0.809, 4.215e-06, 0.5878, -0.809, -1.254e-05, 0.5878, -0.809, -1.254e-05, 0.5878, -0.309, 2.021e-05, 0.9511, -0.3091, 2.021e-05, 0.951, -0.3091, -2.019e-05, 0.951, -0.309, -2.019e-05, 0.9511, 0.3091, 6.835e-06, 0.951, 0.309, 6.835e-06, 0.9511, 0.309, -2.024e-05, 0.9511, 0.3091, -2.024e-05, 0.951, 0.0, 1.0, 0.0, 0.0, 1.0, 0.0, 0.0, 1.0, 3.463e-08, 0.0, 1.0, 0.0, 0.0, 1.0, 8.658e-08, 0.0, 1.0, 3.463e-08, 0.0, 1.0, 8.658e-08, 0.0, 1.0, 8.658e-08, 0.0, 1.0, 3.463e-08, 0.0, 1.0, 8.658e-08, 0.0, 1.0, 0.0, 0.0, 1.0, 3.463e-08, 0.0, 1.0, 0.0, 0.0, 1.0, 0.0, 0.0, 1.0, 3.463e-08, 0.0, 1.0, 0.0, 0.0, 1.0, 1.732e-07, 0.0, 1.0, 3.463e-08, 0.0, 1.0, 1.732e-07, 0.0, 1.0, 8.659e-08, 0.0, 1.0, 3.463e-08, 0.0, 1.0, 8.659e-08, 0.0, 1.0, -8.658e-08, 0.0, 1.0, 3.463e-08, 0.0, 1.0, -8.658e-08, 0.0, 1.0, 0.0, 0.0, 1.0, 3.463e-08, 0.0, 1.0, 0.0, 0.0, 1.0, 0.0, 0.0, 1.0, 3.463e-08, 0.0, 1.0, -8.051e-07, 0.0, 1.0, 0.0, 0.0, 1.0, 0.0, 0.0, 1.0, -8.051e-07, 0.0, 1.0, 0.0, 0.0, 1.0, 0.0, 0.0, 1.0, 0.0, 0.0, 1.0, 0.0, 0.0, 1.0, 0.0, 0.0, 1.0, 8.051e-07, 0.0, 1.0, 8.051e-07, 0.0, 1.0, 0.0, 0.0, 1.0, 8.051e-07, 0.0, 1.0, 8.051e-07, 0.0, 1.0, 8.051e-07, 0.0, 1.0, 8.051e-07, 0.0, 1.0, 8.051e-07, 0.0, 1.0, 0.0, 0.0, 1.0, 0.0, 0.0, 1.0, 8.051e-07, 0.0, 1.0, 0.0, 0.0, 1.0, -5.695e-08, 0.0, 1.0, -5.695e-08, 0.0, 1.0, 0.0, 0.0, 1.0, -5.695e-08, 0.0, 1.0, -5.695e-08, 0.0, 1.0, -5.695e-08, 0.0, 1.0, -5.695e-08, 0.0, 1.0, -5.695e-08, 0.0, 1.0, -8.051e-07, 0.0, 1.0, -8.051e-07, 0.0, 1.0, -5.695e-08, 0.0, 1.0, -8.051e-07, 0.0, 1.0, -1.61e-06, 0.0, 1.0, -1.61e-06, 0.0, 1.0, -8.051e-07, 0.0, 1.0, -1.61e-06, 0.0, 1.0, -8.051e-07, 0.0, 1.0, -8.051e-07, 0.0, 1.0, -1.61e-06, -0.8081, 0.04879, -0.5871, -0.8081, 0.04879, -0.5871, -0.8081, 0.04879, -0.5871, -0.8081, 0.04879, -0.5871, -0.9988, 0.04879, 0.0, -0.9988, 0.04879, 0.0, -0.9988, 0.04879, 0.0, -0.9988, 0.04879, 0.0, -0.8081, 0.04879, 0.5871, -0.8081, 0.04879, 0.5871, -0.8081, 0.04879, 0.5871, -0.8081, 0.04879, 0.5871, -0.3086, 0.04879, 0.9499, -0.3086, 0.04879, 0.9499, -0.3086, 0.04879, 0.9499, -0.3086, 0.04879, 0.9499, 0.3086, 0.04879, 0.9499, 0.3086, 0.04879, 0.9499, 0.3086, 0.04879, 0.9499, 0.3086, 0.04879, 0.9499, 0.8081, 0.04879, 0.5871, 0.8081, 0.04879, 0.5871, 0.8081, 0.04879, 0.5871, 0.8081, 0.04879, 0.5871, 0.9988, 0.04879, 2.421e-07, 0.9988, 0.04879, 2.421e-07, 0.9988, 0.04879, 2.421e-07, 0.9988, 0.04879, 2.421e-07, 0.808, 0.04879, -0.5871, 0.808, 0.04879, -0.5871, 0.808, 0.04879, -0.5871, 0.808, 0.04879, -0.5871, 0.3087, 0.04879, -0.9499, 0.3087, 0.04879, -0.9499, 0.3087, 0.04879, -0.9499, 0.3087, 0.04879, -0.9499, -0.3087, 0.04879, -0.9499, -0.3087, 0.04879, -0.9499, -0.3087, 0.04879, -0.9499, -0.3087, 0.04879, -0.9499, 0.809, 2.054e-05, 0.5878, 0.809, 3.534e-05, 0.5878, 0.809, 1.254e-05, 0.5878, 0.809, 1.254e-05, 0.5878, 0.809, 0.0, 0.5878, 0.809, -2.054e-05, 0.5878, 0.809, -1.254e-05, 0.5878, 0.809, 1.254e-05, 0.5878, 0.809, -2.054e-05, 0.5878, 0.809, -2.054e-05, 0.5878, 0.809, -1.254e-05, 0.5878, 0.809, -1.254e-05, 0.5878, 0.809, -2.054e-05, 0.5878, 0.809, 2.054e-05, 0.5878, 0.809, 1.254e-05, 0.5878, 0.809, -1.254e-05, 0.5878, 1.0, 0.0, 2.064e-05, 1.0, 0.0, 2.554e-05, 1.0, 0.0, 1.712e-05, 1.0, 0.0, 1.712e-05, 1.0, 0.0, 0.0, 1.0, -1.867e-07, 1.484e-05, 1.0, -1.14e-07, 1.857e-05, 1.0, 0.0, 1.712e-05, 1.0, -1.867e-07, 1.484e-05, 1.0, -1.867e-07, 1.484e-05, 1.0, -1.14e-07, 1.857e-05, 1.0, -1.14e-07, 1.857e-05, 1.0, -1.867e-07, 1.484e-05, 1.0, 0.0, 2.064e-05, 1.0, 0.0, 1.712e-05, 1.0, -1.14e-07, 1.857e-05, 0.809, 1.4e-05, -0.5878, 0.809, 2.41e-05, -0.5878, 0.809, 8.547e-06, -0.5878, 0.809, 8.547e-06, -0.5878, 0.809, 0.0, -0.5878, 0.809, -1.41e-05, -0.5878, 0.809, -8.604e-06, -0.5878, 0.809, 8.547e-06, -0.5878, 0.809, -1.41e-05, -0.5878, 0.809, -1.41e-05, -0.5878, 0.809, -8.604e-06, -0.5878, 0.809, -8.604e-06, -0.5878, 0.809, -1.41e-05, -0.5878, 0.809, 1.4e-05, -0.5878, 0.809, 8.547e-06, -0.5878, 0.809, -8.604e-06, -0.5878, 0.309, -9.229e-06, -0.9511, 0.309, -1.142e-05, -0.9511, 0.309, -3.402e-06, -0.9511, 0.309, -3.402e-06, -0.9511, 0.309, 0.0, -0.9511, 0.309, 1.649e-05, -0.9511, 0.309, 1.006e-05, -0.9511, 0.309, -3.402e-06, -0.9511, 0.309, 1.649e-05, -0.9511, 0.309, 1.649e-05, -0.9511, 0.309, 1.006e-05, -0.9511, 0.309, 1.006e-05, -0.9511, 0.309, 1.649e-05, -0.9511, 0.309, -9.229e-06, -0.9511, 0.309, -3.402e-06, -0.9511, 0.309, 1.006e-05, -0.9511, -0.309, -1.663e-05, -0.9511, -0.309, -2.862e-05, -0.9511, -0.309, -1.015e-05, -0.9511, -0.309, -1.015e-05, -0.9511, -0.309, 0.0, -0.9511, -0.309, 1.664e-05, -0.9511, -0.309, 1.016e-05, -0.9511, -0.309, -1.015e-05, -0.9511, -0.309, 1.664e-05, -0.9511, -0.309, 1.664e-05, -0.9511, -0.309, 1.016e-05, -0.9511, -0.309, 1.016e-05, -0.9511, -0.309, 1.664e-05, -0.9511, -0.309, -1.663e-05, -0.9511, -0.309, -1.015e-05, -0.9511, -0.309, 1.016e-05, -0.9511, -0.809, -3.759e-06, -0.5878, -0.809, -4.651e-06, -0.5878, -0.809, -1.386e-06, -0.5878, -0.809, -1.386e-06, -0.5878, -0.809, 0.0, -0.5878, -0.809, 6.629e-06, -0.5878, -0.809, 4.046e-06, -0.5878, -0.809, -1.386e-06, -0.5878, -0.809, 6.629e-06, -0.5878, -0.809, 6.629e-06, -0.5878, -0.809, 4.046e-06, -0.5878, -0.809, 4.046e-06, -0.5878, -0.809, 6.629e-06, -0.5878, -0.809, -3.759e-06, -0.5878, -0.809, -1.386e-06, -0.5878, -0.809, 4.046e-06, -0.5878, -1.0, 1.867e-07, -1.484e-07, -1.0, 3.213e-07, -2.554e-07, -1.0, 1.14e-07, -1.857e-07, -1.0, 1.14e-07, -1.857e-07, -1.0, 0.0, 0.0, -1.0, -1.867e-07, -1.484e-07, -1.0, -1.14e-07, -1.857e-07, -1.0, 1.14e-07, -1.857e-07, -1.0, -1.867e-07, -1.484e-07, -1.0, -1.867e-07, -1.484e-07, -1.0, -1.14e-07, -1.857e-07, -1.0, -1.14e-07, -1.857e-07, -1.0, -1.867e-07, -1.484e-07, -1.0, 1.867e-07, -1.484e-07, -1.0, 1.14e-07, -1.857e-07, -1.0, -1.14e-07, -1.857e-07, -0.809, 1.143e-05, 0.5878, -0.809, 1.415e-05, 0.5878, -0.809, 4.215e-06, 0.5878, -0.809, 4.215e-06, 0.5878, -0.809, 0.0, 0.5878, -0.809, -2.054e-05, 0.5878, -0.809, -1.254e-05, 0.5878, -0.809, 4.215e-06, 0.5878, -0.809, -2.054e-05, 0.5878, -0.809, -2.054e-05, 0.5878, -0.809, -1.254e-05, 0.5878, -0.809, -1.254e-05, 0.5878, -0.809, -2.054e-05, 0.5878, -0.809, 1.143e-05, 0.5878, -0.809, 4.215e-06, 0.5878, -0.809, -1.254e-05, 0.5878, -0.309, 3.311e-05, 0.9511, -0.3091, 5.697e-05, 0.951, -0.3091, 2.021e-05, 0.951, -0.309, 2.021e-05, 0.9511, -0.3091, 0.0, 0.951, -0.3091, -3.309e-05, 0.951, -0.3091, -2.019e-05, 0.951, -0.3091, 2.021e-05, 0.951, -0.3091, -3.309e-05, 0.951, -0.309, -3.309e-05, 0.9511, -0.309, -2.019e-05, 0.9511, -0.3091, -2.019e-05, 0.951, -0.309, -3.309e-05, 0.9511, -0.309, 3.311e-05, 0.9511, -0.309, 2.021e-05, 0.9511, -0.309, -2.019e-05, 0.9511, 0.3091, 1.854e-05, 0.951, 0.3091, 2.294e-05, 0.951, 0.309, 6.835e-06, 0.9511, 0.3091, 6.835e-06, 0.951, 0.309, 0.0, 0.9511, 0.309, -3.316e-05, 0.9511, 0.309, -2.024e-05, 0.9511, 0.309, 6.835e-06, 0.9511, 0.309, -3.316e-05, 0.9511, 0.3091, -3.316e-05, 0.951, 0.3091, -2.024e-05, 0.951, 0.309, -2.024e-05, 0.9511, 0.3091, -3.316e-05, 0.951, 0.3091, 1.854e-05, 0.951, 0.3091, 6.835e-06, 0.951, 0.3091, -2.024e-05, 0.951, 0.809, 0.0, 0.5878, 0.809, 0.0, 0.5878, 0.809, 0.0, 0.5878, 0.809, 0.0, 0.5878, 1.0, 0.0, 0.0, 1.0, 0.0, 0.0, 1.0, 7.204e-08, 0.0, 1.0, 7.204e-08, 0.0, 0.809, 0.0, -0.5878, 0.809, 0.0, -0.5878, 0.809, 0.0, -0.5878, 0.809, 0.0, -0.5878, 0.309, 0.0, -0.9511, 0.309, 0.0, -0.9511, 0.3092, 0.01302, -0.9509, 0.3091, 0.01268, -0.9509, -0.309, 0.0, -0.9511, -0.309, 0.0, -0.9511, -0.309, 0.0, -0.9511, -0.309, 0.0, -0.9511, -0.809, 0.0, -0.5878, -0.809, 0.0, -0.5878, -0.8087, -0.004644, -0.5882, -0.8087, -0.00401, -0.5882, -1.0, 0.0, -1.762e-07, -1.0, 0.0, -1.762e-07, -1.0, 0.0, -1.762e-07, -1.0, 0.0, -1.762e-07, -0.809, 0.0, 0.5878, -0.809, 0.0, 0.5878, -0.8077, 0.00239, 0.5896, -0.8078, 0.002226, 0.5895, -0.309, 0.0, 0.9511, -0.309, 0.0, 0.9511, -0.309, 0.0, 0.9511, -0.309, 0.0, 0.9511, 0.309, 0.0, 0.9511, 0.309, 0.0, 0.9511, 0.3126, 0.005906, 0.9499, 0.3126, 0.005961, 0.9499, 0.0, -1.0, 0.0, 0.0, -1.0, 0.0, 0.0, -1.0, 0.0, 0.0, -1.0, 0.0, 0.0, -1.0, 0.0, 0.0, -1.0, 0.0, 0.0, -1.0, 0.0, 0.0, -1.0, 0.0, 0.0, -1.0, 0.0, 0.0, -1.0, 0.0, 0.0, -1.0, 0.0, 0.0, -1.0, 0.0, 0.0, -1.0, 0.0, 0.0, -1.0, 0.0, 0.0, -1.0, 0.0, 0.0, -1.0, 0.0, 0.0, -1.0, 0.0, 0.0, -1.0, 0.0, 0.0, -1.0, 0.0, 0.0, -1.0, 0.0, 0.0, -1.0, 0.0, 0.0, -1.0, 0.0, 0.0, -1.0, 0.0, 0.0, -1.0, 0.0, 0.0, -1.0, 0.0, 0.0, -1.0, 0.0, 0.0, -1.0, 0.0, 0.0, -1.0, 0.0, 0.0, -1.0, 0.0, 0.0, -1.0, 0.0, 0.0, 1.0, 0.0, 0.0, 1.0, 0.0, 0.0, 1.0, 0.0, 0.0, 1.0, 0.0, 0.0, 1.0, 0.0, 0.0, 1.0, 0.0, 0.0, 1.0, 0.0, 0.0, 1.0, 0.0, 0.0, 1.0, 2.149e-07, 0.0, 1.0, 2.149e-07, 0.0, 1.0, 2.149e-07, 0.0, 1.0, 2.149e-07, 0.0, 1.0, 0.0, 0.0, 1.0, 0.0, 0.0, 1.0, 0.0, 0.0, 1.0, 0.0, 0.0, 1.0, 0.0, 0.0, 1.0, 0.0, 0.0, 1.0, 0.0, 0.0, 1.0, 0.0, 0.0, 1.0, 2.719e-07, 0.0, 1.0, 2.719e-07, 0.0, 1.0, 2.719e-07, 0.0, 1.0, 2.719e-07, 0.0, 1.0, 1.629e-09, 0.0, 1.0, 1.629e-09, 0.0, 1.0, 1.629e-09, 0.0, 1.0, 1.629e-09, 0.0, 1.0, 0.0, 0.0, 1.0, 0.0, 0.0, 1.0, 0.0, 0.0, 1.0, 0.0, 0.0, 1.0, -4.299e-07, 0.0, 1.0, -4.299e-07, 0.0, 1.0, -4.299e-07, 0.0, 1.0, -4.299e-07, 0.0, 1.0, 0.0, 0.0, 1.0, 0.0, 0.0, 1.0, 0.0, 0.0, 1.0, 0.0, 1.0, 7.204e-08, 0.0, 1.0, 7.204e-08, 0.0, 1.0, 1.625e-07, 0.0, 1.0, 1.625e-07, 0.0, -0.2528, 0.2896, -0.9232, -0.2528, 0.2896, -0.9232, -0.2528, 0.2896, -0.9232, -0.2528, 0.2896, -0.9232, -0.2528, 0.2896, 0.9232, -0.2528, 0.2896, 0.9232, -0.2528, 0.2896, 0.9232, -0.2528, 0.2896, 0.9232, 0.3091, 0.01268, -0.9509, 0.3092, 0.01302, -0.9509, 0.3093, 0.03048, -0.9505, 0.3093, 0.03048, -0.9505, -0.9931, 0.1177, 0.0, -0.9931, 0.1177, 0.0, -0.9931, 0.1177, 0.0, -0.9931, 0.1177, 0.0, 0.7964, 0.1768, 0.5784, 0.7964, 0.1768, 0.5784, 0.7964, 0.1768, 0.5784, 0.7964, 0.1768, 0.5784, -0.8087, -0.00401, -0.5882, -0.8087, -0.004644, -0.5882, -0.8083, -0.01002, -0.5887, -0.8083, -0.01002, -0.5887, -0.3023, 0.2063, 0.9306, -0.3023, 0.2063, 0.9306, -0.3023, 0.2063, 0.9306, -0.3023, 0.2063, 0.9306, 0.7945, 0.189, -0.5771, 0.7945, 0.189, -0.5771, 0.7945, 0.189, -0.5771, 0.7945, 0.189, -0.5771, -0.8078, 0.002226, 0.5895, -0.8077, 0.00239, 0.5896, -0.8059, 0.005707, 0.5921, -0.8059, 0.005707, 0.5921, 0.7918, 0.205, 0.5754, 0.7918, 0.205, 0.5754, 0.7918, 0.205, 0.5754, 0.7918, 0.205, 0.5754, -0.3028, 0.2013, -0.9316, -0.3028, 0.2013, -0.9316, -0.3028, 0.2013, -0.9316, -0.3028, 0.2013, -0.9316, 0.3126, 0.005961, 0.9499, 0.3126, 0.005906, 0.9499, 0.3178, 0.01452, 0.948, 0.3178, 0.01452, 0.948, 0.791, 0.21, -0.5747, 0.791, 0.21, -0.5747, 0.791, 0.21, -0.5747, 0.791, 0.21, -0.5747, -0.982, 0.189, 0.0, -0.982, 0.189, 0.0, -0.982, 0.189, 0.0, -0.982, 0.189, 0.0, 0.5873, -0.6878, 0.4267, 0.5873, -0.6878, 0.4267, 0.5873, -0.6878, 0.4267, 0.5873, -0.6878, 0.4267, 0.7259, -0.6878, 0.0, 0.7259, -0.6878, 0.0, 0.7259, -0.6878, 0.0, 0.7259, -0.6878, 0.0, 0.5873, -0.6878, -0.4267, 0.5873, -0.6878, -0.4267, 0.5873, -0.6878, -0.4267, 0.5873, -0.6878, -0.4267, 0.2243, -0.6878, -0.6904, 0.2243, -0.6878, -0.6904, 0.2243, -0.6878, -0.6904, 0.2243, -0.6878, -0.6904, -0.2243, -0.6878, -0.6904, -0.2243, -0.6878, -0.6904, -0.2243, -0.6878, -0.6904, -0.2243, -0.6878, -0.6904, -0.5873, -0.6878, -0.4267, -0.5873, -0.6878, -0.4267, -0.5873, -0.6878, -0.4267, -0.5873, -0.6878, -0.4267, -0.7259, -0.6878, -1.333e-07, -0.7259, -0.6878, -1.333e-07, -0.7259, -0.6878, -1.333e-07, -0.7259, -0.6878, -1.333e-07, -0.5873, -0.6878, 0.4267, -0.5873, -0.6878, 0.4267, -0.5873, -0.6878, 0.4267, -0.5873, -0.6878, 0.4267, -0.2243, -0.6878, 0.6904, -0.2243, -0.6878, 0.6904, -0.2243, -0.6878, 0.6904, -0.2243, -0.6878, 0.6904, 0.2243, -0.6878, 0.6904, 0.2243, -0.6878, 0.6904, 0.2243, -0.6878, 0.6904, 0.2243, -0.6878, 0.6904, -1.0, 0.0, -1.654e-07, -1.0, 0.0, -1.654e-07, -1.0, 0.0, -1.654e-07, -1.0, 0.0, -1.654e-07, 0.0, 1.0, 8.172e-07, 0.0, 1.0, -3.155e-07, 0.0, 1.0, -2.978e-07, 0.0, 1.0, 9.271e-07, 1.0, 0.0, 1.765e-05, 1.0, 0.0, 1.765e-05, 1.0, 0.0, 1.765e-05, 1.0, 0.0, 1.765e-05, 0.0, -1.0, -6.537e-07, 0.0, -1.0, -4.124e-08, 0.0, -1.0, -4.369e-08, 0.0, -1.0, -6.1e-07, -0.3969, 0.0, 0.9179, -0.3969, 0.0, 0.9179, -0.3969, 0.0, 0.9179, -0.3969, 0.0, 0.9179, -0.3966, 0.0, -0.918, -0.3966, 0.0, -0.918, -0.3966, 0.0, -0.918, -0.3966, 0.0, -0.918, 0.0, -1.0, -4.369e-08, 0.0, -1.0, -4.124e-08, 0.0, -1.0, 0.0, 0.0, -1.0, 0.0, 0.0, 1.0, -2.978e-07, 0.0, 1.0, -3.155e-07, 0.0, 1.0, 0.0, 0.0, 1.0, 0.0, -0.6912, 0.0, 0.7227, -0.6912, 0.0, 0.7227, -0.6912, 0.0, 0.7227, -0.6912, 0.0, 0.7227, 0.0, -1.0, -6.537e-07, 0.0, -1.0, -6.1e-07, 0.0, -1.0, -1.391e-06, 0.0, -1.0, -1.391e-06, -0.6912, 0.0, -0.7227, -0.6912, 0.0, -0.7227, -0.6912, 0.0, -0.7227, -0.6912, 0.0, -0.7227, 0.0, 1.0, 8.172e-07, 0.0, 1.0, 9.271e-07, 0.0, 1.0, 2.781e-06, 0.0, 1.0, 2.781e-06, 0.0, 0.0, -1.0, 0.0, 0.0, -1.0, 0.0, 0.0, -1.0, 0.0, 0.0, -1.0, 0.4602, 0.8878, -2.982e-05, 0.4602, 0.8878, -2.982e-05, 0.4602, 0.8878, -2.982e-05, 0.4602, 0.8878, -2.982e-05, 0.0, 0.0, 1.0, 0.0, 0.0, 1.0, 0.0, 0.0, 1.0, 0.0, 0.0, 1.0, -0.4602, -0.8878, 3.03e-05, -0.4602, -0.8878, 3.03e-05, -0.4602, -0.8878, 3.03e-05, -0.4602, -0.8878, 3.03e-05, 0.0, 0.0, 1.0, 0.0, 0.0, 1.0, 0.0, 0.0, 1.0, 0.0, 0.0, 1.0, -0.4602, -0.8878, 0.0, -0.4602, -0.8878, 0.0, -0.4602, -0.8878, 0.0, -0.4602, -0.8878, 0.0, 0.0, 0.0, -1.0, 0.0, 0.0, -1.0, 0.0, 0.0, -1.0, 0.0, 0.0, -1.0, 0.4602, 0.8878, 0.0, 0.4602, 0.8878, 0.0, 0.4602, 0.8878, 0.0, 0.4602, 0.8878, 0.0, 1.0, 0.0, 0.0, 1.0, 0.0, 0.0, 1.0, 0.0, 0.0, 1.0, 0.0, 0.0, 0.0, 1.0, -3.796e-08, 0.0, 1.0, -3.796e-08, 0.0, 1.0, -3.584e-08, 0.0, 1.0, -3.584e-08, -1.0, 0.0, -1.747e-05, -1.0, 0.0, -1.747e-05, -1.0, 0.0, -1.747e-05, -1.0, 0.0, -1.747e-05, 0.0, -1.0, 6.125e-07, 0.0, -1.0, -6.125e-07, 0.0, -1.0, -5.664e-07, 0.0, -1.0, 5.664e-07, 0.3969, 0.0, -0.9179, 0.3969, 0.0, -0.9179, 0.3969, 0.0, -0.9179, 0.3969, 0.0, -0.9179, 0.3966, 0.0, 0.918, 0.3966, 0.0, 0.918, 0.3966, 0.0, 0.918, 0.3966, 0.0, 0.918, 0.0, -1.0, -5.664e-07, 0.0, -1.0, -6.125e-07, 0.0, -1.0, -1.391e-06, 0.0, -1.0, -1.391e-06, 0.0, 1.0, -3.584e-08, 0.0, 1.0, -3.796e-08, 0.0, 1.0, 0.0, 0.0, 1.0, 0.0, 0.6912, 0.0, -0.7227, 0.6912, 0.0, -0.7227, 0.6912, 0.0, -0.7227, 0.6912, 0.0, -0.7227, 0.0, -1.0, 6.125e-07, 0.0, -1.0, 5.664e-07, 0.0, -1.0, 1.391e-06, 0.0, -1.0, 1.391e-06, 0.6912, 0.0, 0.7227, 0.6912, 0.0, 0.7227, 0.6912, 0.0, 0.7227, 0.6912, 0.0, 0.7227, 0.0, 1.0, -3.796e-08, 0.0, 1.0, -3.584e-08, 0.0, 1.0, 0.0, 0.0, 1.0, 0.0, 0.0, 0.0, 1.0, 0.0, 0.0, 1.0, 0.0, 0.0, 1.0, 0.0, 0.0, 1.0, -0.4602, 0.8878, 2.822e-05, -0.4602, 0.8878, 2.822e-05, -0.4602, 0.8878, 2.822e-05, -0.4602, 0.8878, 2.822e-05, 0.0, 0.0, -1.0, 0.0, 0.0, -1.0, 0.0, 0.0, -1.0, 0.0, 0.0, -1.0, 0.4602, -0.8878, -3.079e-05, 0.4602, -0.8878, -3.079e-05, 0.4602, -0.8878, -3.079e-05, 0.4602, -0.8878, -3.079e-05, 0.0, 0.0, -1.0, 0.0, 0.0, -1.0, 0.0, 0.0, -1.0, 0.0, 0.0, -1.0, 0.4602, -0.8878, 0.0, 0.4602, -0.8878, 0.0, 0.4602, -0.8878, 0.0, 0.4602, -0.8878, 0.0, 0.0, 0.0, 1.0, 0.0, 0.0, 1.0, 0.0, 0.0, 1.0, 0.0, 0.0, 1.0, -0.4602, 0.8878, 0.0, -0.4602, 0.8878, 0.0, -0.4602, 0.8878, 0.0, -0.4602, 0.8878, 0.0])] * 3)])

# ---- objects
ob_trashcan = bpy.data.objects.new('trashCan', me_001)
ob_05_trashcan = bpy.data.objects.new('05_trashCan', me_x)

# ---- transforms, parenting, visibility, modifiers, constraints
ob_trashcan.parent = ob_05_trashcan
ob_trashcan.location = (0.0, 0.0, 0.0)
ob_trashcan.color = (0.8, 0.8, 0.8, 1.0)
ob_05_trashcan.location = (0.0, 0.0, 0.0)
ob_05_trashcan.rotation_euler = (1.571, -0.0, 0.0)
ob_05_trashcan.scale = (0.01, 0.01, 0.01)
ob_05_trashcan.color = (0.8, 0.8, 0.8, 1.0)

# ---- collection membership
col_collection.objects.link(ob_trashcan)
col_collection.objects.link(ob_05_trashcan)

# ---- scene / render settings (as saved in the file)
scene.frame_start = 1; scene.frame_end = 250; scene.frame_set(1)
scene.render.engine = 'BLENDER_EEVEE_NEXT'
scene.cycles.sampling_pattern = 'TABULATED_SOBOL'
scene.cycles.use_light_tree = False
scene.view_settings.view_transform = 'Filmic'
bpy.context.view_layer.update()

# ---- added for rendering (the .blend has no active camera and no usable light): camera, sun
cam_auto = bpy.data.cameras.new('AutoCamera')
cam_auto.lens = 50.0
cam_auto.sensor_width = 36.0
cam_auto.clip_end = 1000.0
ob_auto_camera = bpy.data.objects.new('AutoCamera', cam_auto)
scene.collection.objects.link(ob_auto_camera)
ob_auto_camera.location = (1.41253, -1.69504, 1.64846)
ob_auto_camera.rotation_euler = (1.09748, -7.21219e-08, 0.694738)
scene.camera = ob_auto_camera
light_auto_sun = bpy.data.lights.new('AutoSun', 'SUN')
light_auto_sun.energy = 3.0
light_auto_sun.angle = 0.0523599
ob_auto_sun = bpy.data.objects.new('AutoSun', light_auto_sun)
scene.collection.objects.link(ob_auto_sun)
ob_auto_sun.rotation_euler = (0.872665, 0.174533, 0.523599)
bpy.context.view_layer.update()

